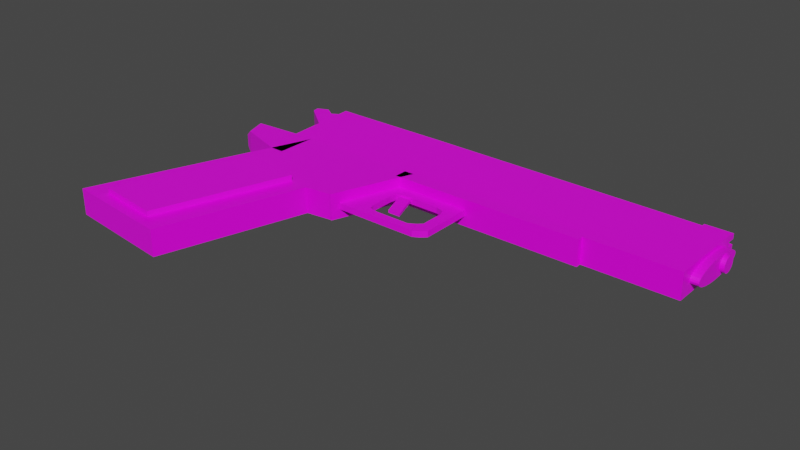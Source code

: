 # Source: 1911.blend  (saved by Blender 2.82.7; exported with 4.5.12 LTS)
import bpy
from mathutils import Matrix  # noqa: F401  (used for matrix-valued properties, if any)

bpy.ops.wm.read_factory_settings(use_empty=True)
scene = bpy.context.scene
scene.name = 'Scene'

# ---- collections
col_collection = bpy.data.collections.new('Collection'); scene.collection.children.link(col_collection)

# ---- images (referenced by path relative to the original .blend; pixels are not part of the script)
import os
ASSET_DIR = os.environ.get("B2B_ASSET_DIR", "")  # directory of the original .blend (textures are referenced by path, not embedded)
HERE = os.path.dirname(os.path.abspath(__file__))  # packed textures are extracted next to this script under _unpacked/

def load_image(name, relpath, width, height, colorspace="sRGB"):
    """Load a texture the original file referenced (path relative to the .blend, or extracted next to this script)."""
    p = next((c for c in (os.path.join(HERE, relpath), os.path.join(ASSET_DIR, relpath)) if relpath and os.path.exists(c)), "")
    if p:
        img = bpy.data.images.load(p, check_existing=True)
        img.name = name
    else:  # same state as the original file: an image datablock whose file is absent (Cycles renders it pink)
        img = bpy.data.images.new(name, width, height)
        img.source = "FILE"
        img.filepath = "//" + (relpath or name)
    img.colorspace_settings.name = colorspace
    return img
img_material_base_color = load_image('Material Base Color', '', 2048, 2048, 'sRGB')
img_material_004_base_color = load_image('Material.004 Base Color', '', 2048, 2048, 'sRGB')
img_material_005_base_color = load_image('Material.005 Base Color', '', 2048, 2048, 'sRGB')
img_material_002_base_color = load_image('Material.002 Base Color', '', 2048, 2048, 'sRGB')
img_material_003_base_color = load_image('Material.003 Base Color', '', 2048, 2048, 'sRGB')
img_material_001_base_color = load_image('Material.001 Base Color', '', 2048, 2048, 'sRGB')

# ---- materials (node trees are filled in below, after node groups)
mat_material = bpy.data.materials.new('Material')
mat_material.alpha_threshold = 0.0
mat_material.use_transparent_shadow = False
mat_material.line_color = (0.0, 0.0, 0.0, 1.0)
mat_material_004 = bpy.data.materials.new('Material.004')
mat_material_004.use_transparent_shadow = False
mat_material_005 = bpy.data.materials.new('Material.005')
mat_material_005.use_transparent_shadow = False
mat_material_002 = bpy.data.materials.new('Material.002')
mat_material_002.use_transparent_shadow = False
mat_material_003 = bpy.data.materials.new('Material.003')
mat_material_003.use_transparent_shadow = False
mat_material_001 = bpy.data.materials.new('Material.001')
mat_material_001.use_transparent_shadow = False

# ---- material node trees
mat_material.use_nodes = True; mat_material.node_tree.nodes.clear()
_N = mat_material.node_tree.nodes; _L = mat_material.node_tree.links
n0 = _N.new('ShaderNodeOutputMaterial'); n0.name = 'Material Output'; n0.location = (300, 300)
n1 = _N.new('ShaderNodeBsdfPrincipled'); n1.name = 'Principled BSDF'; n1.location = (10, 300)
n1.distribution = 'GGX'
n1.subsurface_method = 'BURLEY'
n1.inputs[2].default_value = 0.4
n1.inputs[3].default_value = 1.45
n1.inputs[27].default_value = (0.0, 0.0, 0.0, 1.0)
n1.inputs[28].default_value = 1.0
n2 = _N.new('ShaderNodeTexImage'); n2.name = 'Image Texture'; n2.location = (-280, 275)
n2.image = img_material_base_color
_L.new(n1.outputs[0], n0.inputs[0])
_L.new(n2.outputs[0], n1.inputs[0])
n0.is_active_output = True
mat_material_004.use_nodes = True; mat_material_004.node_tree.nodes.clear()
_N = mat_material_004.node_tree.nodes; _L = mat_material_004.node_tree.links
n0 = _N.new('ShaderNodeOutputMaterial'); n0.name = 'Material Output'; n0.location = (300, 300)
n1 = _N.new('ShaderNodeBsdfPrincipled'); n1.name = 'Principled BSDF'; n1.location = (10, 300)
n1.distribution = 'GGX'
n1.subsurface_method = 'BURLEY'
n1.inputs[3].default_value = 1.45
n1.inputs[27].default_value = (0.0, 0.0, 0.0, 1.0)
n1.inputs[28].default_value = 1.0
n2 = _N.new('ShaderNodeTexImage'); n2.name = 'Image Texture'; n2.location = (-280, 275)
n2.image = img_material_004_base_color
_L.new(n1.outputs[0], n0.inputs[0])
_L.new(n2.outputs[0], n1.inputs[0])
n0.is_active_output = True
mat_material_005.use_nodes = True; mat_material_005.node_tree.nodes.clear()
_N = mat_material_005.node_tree.nodes; _L = mat_material_005.node_tree.links
n0 = _N.new('ShaderNodeOutputMaterial'); n0.name = 'Material Output'; n0.location = (300, 300)
n1 = _N.new('ShaderNodeBsdfPrincipled'); n1.name = 'Principled BSDF'; n1.location = (10, 300)
n1.distribution = 'GGX'
n1.subsurface_method = 'BURLEY'
n1.inputs[3].default_value = 1.45
n1.inputs[27].default_value = (0.0, 0.0, 0.0, 1.0)
n1.inputs[28].default_value = 1.0
n2 = _N.new('ShaderNodeTexImage'); n2.name = 'Image Texture'; n2.location = (-280, 275)
n2.image = img_material_005_base_color
_L.new(n1.outputs[0], n0.inputs[0])
_L.new(n2.outputs[0], n1.inputs[0])
n0.is_active_output = True
mat_material_002.use_nodes = True; mat_material_002.node_tree.nodes.clear()
_N = mat_material_002.node_tree.nodes; _L = mat_material_002.node_tree.links
n0 = _N.new('ShaderNodeOutputMaterial'); n0.name = 'Material Output'; n0.location = (300, 300)
n1 = _N.new('ShaderNodeBsdfPrincipled'); n1.name = 'Principled BSDF'; n1.location = (10, 300)
n1.distribution = 'GGX'
n1.subsurface_method = 'BURLEY'
n1.inputs[3].default_value = 1.45
n1.inputs[27].default_value = (0.0, 0.0, 0.0, 1.0)
n1.inputs[28].default_value = 1.0
n2 = _N.new('ShaderNodeTexImage'); n2.name = 'Image Texture'; n2.location = (-280, 275)
n2.image = img_material_002_base_color
_L.new(n1.outputs[0], n0.inputs[0])
_L.new(n2.outputs[0], n1.inputs[0])
n0.is_active_output = True
mat_material_003.use_nodes = True; mat_material_003.node_tree.nodes.clear()
_N = mat_material_003.node_tree.nodes; _L = mat_material_003.node_tree.links
n0 = _N.new('ShaderNodeOutputMaterial'); n0.name = 'Material Output'; n0.location = (300, 300)
n1 = _N.new('ShaderNodeBsdfPrincipled'); n1.name = 'Principled BSDF'; n1.location = (10, 300)
n1.distribution = 'GGX'
n1.subsurface_method = 'BURLEY'
n1.inputs[3].default_value = 1.45
n1.inputs[27].default_value = (0.0, 0.0, 0.0, 1.0)
n1.inputs[28].default_value = 1.0
n2 = _N.new('ShaderNodeTexImage'); n2.name = 'Image Texture'; n2.location = (-280, 275)
n2.image = img_material_003_base_color
_L.new(n1.outputs[0], n0.inputs[0])
_L.new(n2.outputs[0], n1.inputs[0])
n0.is_active_output = True
mat_material_001.use_nodes = True; mat_material_001.node_tree.nodes.clear()
_N = mat_material_001.node_tree.nodes; _L = mat_material_001.node_tree.links
n0 = _N.new('ShaderNodeOutputMaterial'); n0.name = 'Material Output'; n0.location = (300, 300)
n1 = _N.new('ShaderNodeBsdfPrincipled'); n1.name = 'Principled BSDF'; n1.location = (10, 300)
n1.distribution = 'GGX'
n1.subsurface_method = 'BURLEY'
n1.inputs[3].default_value = 1.45
n1.inputs[27].default_value = (0.0, 0.0, 0.0, 1.0)
n1.inputs[28].default_value = 1.0
n2 = _N.new('ShaderNodeTexImage'); n2.name = 'Image Texture'; n2.location = (-280, 275)
n2.image = img_material_001_base_color
_L.new(n1.outputs[0], n0.inputs[0])
_L.new(n2.outputs[0], n1.inputs[0])
n0.is_active_output = True

# ---- world
world_world = bpy.data.worlds.new('World'); scene.world = world_world
world_world.use_nodes = True; world_world.node_tree.nodes.clear()
_N = world_world.node_tree.nodes; _L = world_world.node_tree.links
n0 = _N.new('ShaderNodeOutputWorld'); n0.name = 'World Output'; n0.location = (300, 300)
n1 = _N.new('ShaderNodeBackground'); n1.name = 'Background'; n1.location = (10, 300)
n1.inputs[0].default_value = (0.05088, 0.05088, 0.05088, 1.0)
_L.new(n1.outputs[0], n0.inputs[0])
n0.is_active_output = True
world_world.color = (0.05088, 0.05088, 0.05088)
world_world.use_sun_shadow = False
world_world.sun_shadow_jitter_overblur = 0.0

# ---- meshes
me_cube = bpy.data.meshes.new('Cube')
me_cube.from_pydata([(1.442, -0.3667, -1.0), (-0.1697, -5.528, 1.0), (-0.1697, -5.528, -1.0), (-0.9177, -0.3667, 1.0), (-0.9177, -0.3667, -1.0), (-2.684, -5.242, 1.0), (-2.684, -5.242, -1.0), (1.451, 1.308, -0.819), (-0.9091, 1.308, -0.819), (-0.9091, 1.308, 1.181), (8.359, -0.3667, -1.0), (8.359, 1.322, -1.0), (0.7823, -2.265, -1.0), (0.776, -2.283, 1.0), (2.0, -0.3667, 1.0), (2.0, -0.3667, -1.0), (1.34, -2.196, -1.0), (1.334, -2.215, 1.0), (2.0, -0.3667, 1.0), (2.0, -0.3667, -1.0), (1.34, -2.196, -1.0), (1.334, -2.215, 1.0), (-1.392, -0.3643, 1.0), (-1.392, -0.3643, -1.0), (-1.383, 1.311, 1.181), (-1.383, 1.311, -0.819), (-0.9224, -1.287, 1.0), (-0.9224, -1.287, -1.0), (-1.226, -1.285, 1.0), (-1.226, -1.285, -1.0), (-2.468, -0.4365, 1.0), (-2.468, -0.4365, -1.0), (-2.302, -0.9299, 1.0), (-2.302, -0.9299, -1.0), (-2.468, -0.4365, 1.0), (-2.468, -0.4365, -1.0), (-2.302, -0.9299, 1.0), (-2.302, -0.9299, -1.0), (-1.392, -0.3643, 1.0), (-1.392, -0.3643, -1.0), (-2.562, -0.6088, 0.4869), (-2.562, -0.6088, -0.4869), (-2.481, -0.849, 0.4869), (-2.481, -0.849, -0.4869), (-1.384, 1.073, -0.8446), (-1.388, 0.3984, -0.9176), (-1.388, 0.3915, 1.082), (-1.385, 1.064, 1.154), (-1.545, 0.9835, -0.8446), (-2.041, 0.9079, -0.9176), (-2.041, 0.9009, 1.082), (-1.545, 0.9738, 1.154), (-1.772, 1.131, -0.8367), (-2.063, 1.056, -0.9096), (-2.063, 1.049, 1.09), (-1.772, 1.122, 1.162), (2.056, -0.3667, 1.0), (2.056, -0.3667, -1.0), (1.397, -2.196, -1.0), (1.39, -2.215, 1.0), (1.451, 1.308, 1.181), (1.442, -0.3667, 1.0), (8.359, 1.322, 1.0), (8.359, -0.3667, 1.0), (1.442, -0.3667, 1.0), (1.453, -0.3562, 1.001), (1.461, 1.298, 1.18), (1.451, 1.308, 1.181), (8.348, -0.3561, 1.0), (8.359, -0.3667, 1.0), (8.359, 1.322, 1.0), (8.348, 1.312, 1.0), (7.692, 1.256, -0.5992), (7.692, 1.256, 0.5992), (7.692, 1.633, -0.5992), (7.692, 1.633, 0.5992), (8.304, 1.256, -0.5992), (8.304, 1.256, 0.5992), (8.304, 1.633, -0.5992), (8.304, 1.633, 0.5992), (7.692, 1.256, -0.1997), (7.692, 1.256, 0.1997), (7.692, 1.633, 0.1997), (7.692, 1.633, -0.1997), (8.304, 1.633, 0.1997), (8.304, 1.633, -0.1997), (8.304, 1.256, 0.1997), (8.304, 1.256, -0.1997), (7.692, 0.9542, -0.1997), (7.692, 0.9542, 0.1997), (7.692, 1.331, 0.1997), (7.692, 1.331, -0.1997), (8.304, 1.331, 0.1997), (8.304, 1.331, -0.1997), (8.304, 0.9542, 0.1997), (8.304, 0.9542, -0.1997), (-0.3497, 1.697, 0.1807), (-0.3497, 1.697, -0.1807), (-0.1604, 1.308, 0.1807), (-0.1604, 1.308, -0.1807), (-0.5643, 1.697, 0.1807), (-0.5643, 1.697, -0.1807), (-0.5643, 1.308, 0.1807), (-0.5643, 1.308, -0.1807), (6.277, 1.318, -0.9454), (6.274, -0.3667, -1.0), (6.274, -0.3667, 1.0), (6.277, 1.318, 1.055), (6.274, -0.3667, 1.0), (6.27, -0.3561, 1.0), (6.277, 1.318, 1.055), (6.273, 1.308, 1.054), (2.007, -0.3667, -1.0), (2.015, 1.309, 1.166), (2.016, -0.3562, 1.001), (2.015, 1.309, 1.166), (2.015, 1.309, -0.8338), (2.007, -0.3667, 1.0), (2.007, -0.3667, 1.0), (2.023, 1.299, 1.165), (2.007, -0.667, 1.0), (6.274, -0.667, 1.0), (6.274, -0.667, -1.0), (2.007, -0.667, -1.0), (1.824, -0.3667, -1.0), (1.824, -0.3667, 1.0), (1.824, -0.667, -1.0), (1.824, -0.667, 1.0), (8.359, -0.5425, 1.0), (8.359, -0.5425, -1.0), (6.274, -0.5425, 1.0), (6.274, -0.5425, -1.0), (6.274, -0.3667, 1.0), (8.359, -0.3667, 1.0), (6.274, -0.5425, 1.0), (8.359, -0.5425, 1.0)], [], [(61, 3, 5, 1, 13), (2, 1, 5, 6), (6, 5, 3, 4), (4, 0, 12, 2, 6), (12, 0, 15, 16), (105, 104, 11, 10), (8, 9, 60, 7), (3, 9, 24, 47, 46, 22), (0, 4, 8, 7), (3, 61, 60, 9), (63, 10, 11, 62), (118, 64, 61, 117), (105, 10, 129, 131), (104, 107, 62, 11), (14, 17, 21, 18), (12, 13, 1, 2), (61, 13, 17, 14), (13, 12, 16, 17), (0, 61, 14, 15), (18, 21, 59, 56), (15, 14, 18, 19), (17, 16, 20, 21), (16, 15, 19, 20), (23, 22, 46, 45), (23, 4, 27, 29), (9, 8, 25, 24), (8, 4, 23, 45, 44, 25), (27, 26, 28, 29), (4, 3, 26, 27), (28, 22, 30, 32), (3, 22, 28, 26), (32, 30, 34, 36), (23, 29, 33, 31), (22, 23, 31, 30), (29, 28, 32, 33), (36, 34, 40, 42), (33, 32, 36, 37), (31, 33, 37, 35), (30, 31, 35, 34), (23, 22, 38, 39), (40, 41, 43, 42), (37, 36, 42, 43), (35, 37, 43, 41), (34, 35, 41, 40), (51, 48, 52, 55), (47, 44, 48, 51), (44, 47, 24, 25), (45, 46, 50, 49), (46, 47, 51, 50), (44, 45, 49, 48), (53, 54, 55, 52), (48, 49, 53, 52), (49, 50, 54, 53), (50, 51, 55, 54), (57, 56, 59, 58), (19, 18, 56, 57), (21, 20, 58, 59), (20, 19, 57, 58), (111, 109, 68, 71), (110, 70, 62, 107), (70, 69, 63, 62), (67, 64, 65, 66), (71, 68, 69, 70), (108, 69, 68, 109), (115, 67, 66, 119), (64, 67, 60, 61), (81, 73, 75, 82), (82, 75, 79, 84), (84, 79, 77, 86), (86, 77, 73, 81), (74, 78, 76, 72), (79, 75, 73, 77), (76, 87, 80, 72), (87, 86, 81, 80), (78, 85, 87, 76), (84, 86, 94, 92), (74, 83, 85, 78), (82, 84, 92, 90), (72, 80, 83, 74), (81, 82, 90, 89), (93, 92, 94, 95), (91, 90, 92, 93), (88, 89, 90, 91), (86, 87, 95, 94), (83, 80, 88, 91), (85, 83, 91, 93), (80, 81, 89, 88), (87, 85, 93, 95), (96, 97, 99, 98), (98, 99, 103, 102), (102, 103, 101, 100), (100, 101, 97, 96), (98, 102, 100, 96), (103, 99, 97, 101), (70, 110, 111, 71), (118, 108, 109, 114), (115, 110, 107, 113), (119, 114, 109, 111), (116, 113, 107, 104), (112, 105, 122, 123), (69, 108, 106, 63), (112, 116, 104, 105), (0, 7, 116, 112), (61, 0, 112, 117), (7, 60, 113, 116), (66, 65, 114, 119), (67, 115, 113, 60), (64, 118, 114, 65), (110, 115, 119, 111), (108, 118, 117, 106), (120, 123, 122, 121), (120, 117, 125, 127), (106, 117, 120, 121), (105, 106, 121, 122), (125, 124, 126, 127), (117, 112, 124, 125), (112, 123, 126, 124), (123, 120, 127, 126), (130, 131, 129, 128), (130, 128, 135, 134), (10, 63, 128, 129), (106, 105, 131, 130), (133, 132, 134, 135), (63, 106, 132, 133), (106, 130, 134, 132), (128, 63, 133, 135)])
_uv = me_cube.uv_layers.new(name='UVMap')
_uv.uv.foreach_set('vector', [0.5033, 0.1111, 0.6637, 0.1181, 0.7689, 0.445, 0.5971, 0.4564, 0.5428, 0.2395, 0.2721, 0.8971, 0.1361, 0.8971, 0.1361, 0.7301, 0.2721, 0.7301, 0.7163, 0.7733, 0.5802, 0.7733, 0.5802, 0.4564, 0.7163, 0.4564, 0.3509, 0.1168, 0.3508, 0.2728, 0.2218, 0.2292, 0.0, 0.1662, 0.01952, 0.0, 0.2218, 0.2292, 0.3508, 0.2728, 0.3508, 0.3097, 0.2264, 0.2661, 0.3507, 0.5923, 0.4654, 0.5925, 0.4654, 0.7301, 0.3506, 0.7301, 0.9079, 0.612, 0.7719, 0.6145, 0.7689, 0.4587, 0.905, 0.4563, 0.6637, 0.1181, 0.6683, 0.006989, 0.7005, 0.008233, 0.6998, 0.02461, 0.698, 0.0692, 0.696, 0.1193, 0.3508, 0.2728, 0.3509, 0.1168, 0.4653, 0.1175, 0.4652, 0.2735, 0.6637, 0.1181, 0.5033, 0.1111, 0.5079, 0.0, 0.6683, 0.006989, 0.3869, 0.8678, 0.3869, 1.0, 0.2721, 1.0, 0.2721, 0.8678, 0.0, 0.0, 0.0, 0.0, 0.0, 0.0, 0.0, 0.0, 0.3507, 0.5923, 0.3506, 0.7301, 0.3387, 0.7301, 0.3387, 0.5923, 0.9075, 0.1375, 0.7714, 0.14, 0.7725, 0.002456, 0.9085, 0.0, 0.0, 0.0, 0.0, 0.0, 0.0, 0.0, 0.0, 0.0, 0.0, 0.7301, 0.1361, 0.7313, 0.1361, 0.9489, 8.11e-09, 0.9489, 0.5033, 0.1111, 0.5428, 0.2395, 0.5051, 0.2333, 0.4654, 0.1094, 0.9666, 0.1322, 0.9666, 0.2645, 0.9289, 0.2646, 0.9289, 0.1323, 0.9464, 0.4265, 0.9464, 0.5587, 0.9085, 0.5587, 0.9085, 0.4265, 0.7156, 0.7745, 0.7156, 0.9043, 0.712, 0.903, 0.712, 0.7733, 0.0, 0.0, 0.0, 0.0, 0.0, 0.0, 0.0, 0.0, 0.0, 0.0, 0.0, 0.0, 0.0, 0.0, 0.0, 0.0, 0.0, 0.0, 0.0, 0.0, 0.0, 0.0, 0.0, 0.0, 0.7163, 0.5939, 0.7168, 0.4617, 0.7682, 0.4564, 0.7682, 0.5886, 0.3511, 0.08545, 0.3509, 0.1168, 0.2883, 0.1165, 0.2885, 0.09642, 0.7719, 0.6145, 0.9079, 0.612, 0.9085, 0.6433, 0.7725, 0.6458, 0.4653, 0.1175, 0.3509, 0.1168, 0.3511, 0.08545, 0.4032, 0.08577, 0.4492, 0.08605, 0.4654, 0.08615, 0.905, 0.778, 0.905, 0.6458, 0.9256, 0.6458, 0.9256, 0.778, 0.9711, 5.123e-08, 0.9711, 0.1322, 0.9085, 0.1322, 0.9085, 0.0, 0.6819, 0.1796, 0.696, 0.1193, 0.7689, 0.1273, 0.7561, 0.1593, 0.6637, 0.1181, 0.696, 0.1193, 0.6819, 0.1796, 0.6612, 0.1788, 0.0, 0.0, 0.0, 0.0, 0.0, 0.0, 0.0, 0.0, 0.3511, 0.08545, 0.2885, 0.09642, 0.3127, 0.02526, 0.3462, 0.01429, 0.905, 0.9103, 0.905, 0.778, 0.9784, 0.778, 0.9784, 0.9103, 0.9256, 0.778, 0.9256, 0.6458, 1.0, 0.6458, 1.0, 0.778, 0.963, 0.3968, 0.9289, 0.3968, 0.9404, 0.3629, 0.9569, 0.3629, 0.0, 0.0, 0.0, 0.0, 0.0, 0.0, 0.0, 0.0, 0.0, 0.0, 0.0, 0.0, 0.0, 0.0, 0.0, 0.0, 0.0, 0.0, 0.0, 0.0, 0.0, 0.0, 0.0, 0.0, 0.0, 0.0, 0.0, 0.0, 0.0, 0.0, 0.0, 0.0, 0.9404, 0.3629, 0.9404, 0.2985, 0.9569, 0.2985, 0.9569, 0.3629, 0.9835, 0.0, 0.9835, 0.1322, 0.9711, 0.09831, 0.9711, 0.03392, 0.9289, 0.2646, 0.963, 0.2646, 0.9569, 0.2985, 0.9404, 0.2985, 0.9289, 0.3968, 0.9289, 0.2646, 0.9404, 0.2985, 0.9404, 0.3629, 0.7512, 0.5944, 0.7512, 0.7266, 0.7364, 0.7261, 0.7364, 0.5939, 0.7625, 0.5944, 0.7625, 0.7266, 0.7512, 0.7266, 0.7512, 0.5944, 0.9836, 0.4265, 0.9836, 0.5586, 0.9668, 0.5603, 0.9675, 0.4281, 0.4082, 0.8623, 0.4082, 0.7301, 0.4544, 0.7302, 0.4544, 0.8623, 0.698, 0.0692, 0.6998, 0.02461, 0.7105, 0.03103, 0.7439, 0.03752, 0.4492, 0.08605, 0.4032, 0.08577, 0.4378, 0.04263, 0.4431, 0.07544, 0.7163, 0.7309, 0.7163, 0.5987, 0.7364, 0.5939, 0.7364, 0.7261, 0.4431, 0.07544, 0.4378, 0.04263, 0.4479, 0.04116, 0.4532, 0.06046, 0.4645, 0.7301, 0.4645, 0.8623, 0.4544, 0.8628, 0.4544, 0.7306, 0.7439, 0.03752, 0.7105, 0.03103, 0.7263, 0.02191, 0.7459, 0.0278, 0.7082, 0.7733, 0.7082, 0.9055, 0.5802, 0.9055, 0.5815, 0.7733, 0.712, 0.7733, 0.712, 0.9055, 0.7082, 0.9055, 0.7082, 0.7733, 0.7625, 0.7261, 0.7625, 0.5939, 0.7663, 0.5939, 0.7663, 0.7261, 0.9826, 0.1322, 0.9826, 0.2607, 0.979, 0.262, 0.979, 0.1335, 0.4663, 0.7758, 0.5795, 0.7756, 0.5795, 0.913, 0.4662, 0.913, 0.0, 0.0, 0.0, 0.0, 0.0, 0.0, 0.0, 0.0, 0.0, 0.0, 0.0, 0.0, 0.0, 0.0, 0.0, 0.0, 0.4658, 0.457, 0.5802, 0.4564, 0.5795, 0.4571, 0.4665, 0.4577, 0.4662, 0.913, 0.5795, 0.913, 0.5802, 0.9137, 0.4654, 0.9137, 0.5802, 0.7759, 0.5802, 0.9137, 0.5795, 0.913, 0.5795, 0.7756, 0.4657, 0.4943, 0.4658, 0.457, 0.4665, 0.4577, 0.4665, 0.4949, 0.0, 0.0, 0.0, 0.0, 0.0, 0.0, 0.0, 0.0, 0.4287, 0.8888, 0.4287, 0.8623, 0.4543, 0.8623, 0.4543, 0.8888, 0.1633, 0.8971, 0.1904, 0.8971, 0.1904, 0.9375, 0.1633, 0.9375, 0.658, 0.9319, 0.658, 0.9055, 0.6836, 0.9055, 0.6836, 0.9319, 0.9501, 0.6115, 0.9501, 0.638, 0.9085, 0.638, 0.9085, 0.6115, 0.2176, 0.9376, 0.2176, 0.8971, 0.2432, 0.8971, 0.2432, 0.9376, 0.2689, 0.8971, 0.2689, 0.9376, 0.2432, 0.9376, 0.2432, 0.8971, 0.9501, 0.5587, 0.9501, 0.5851, 0.9085, 0.5851, 0.9085, 0.5587, 0.9501, 0.5851, 0.9501, 0.6115, 0.9085, 0.6115, 0.9085, 0.5851, 0.658, 0.9055, 0.658, 0.9319, 0.6323, 0.9319, 0.6323, 0.9055, 0.0, 0.0, 0.0, 0.0, 0.0, 0.0, 0.0, 0.0, 0.1361, 0.8971, 0.1633, 0.8971, 0.1633, 0.9375, 0.1361, 0.9375, 0.7666, 0.8687, 0.7666, 0.9092, 0.7461, 0.9092, 0.7461, 0.8687, 0.6067, 0.9319, 0.6067, 0.9055, 0.6323, 0.9055, 0.6323, 0.9319, 0.4287, 0.8888, 0.4543, 0.8888, 0.4338, 0.8888, 0.4082, 0.8888, 0.6836, 0.9319, 0.6836, 0.9055, 0.7092, 0.9055, 0.7092, 0.9319, 0.2176, 0.9375, 0.1904, 0.9375, 0.1904, 0.8971, 0.2176, 0.8971, 0.4082, 0.9152, 0.4082, 0.8888, 0.4338, 0.8888, 0.4338, 0.9152, 0.9296, 0.9367, 0.9296, 0.9103, 0.9501, 0.9103, 0.9501, 0.9367, 0.7163, 0.8631, 0.7163, 0.888, 0.7163, 0.9079, 0.7163, 0.883, 0.9501, 0.638, 0.9501, 0.5975, 0.9706, 0.5975, 0.9706, 0.638, 0.7163, 0.888, 0.7435, 0.888, 0.7435, 0.9079, 0.7163, 0.9079, 0.7663, 0.6138, 0.7663, 0.6387, 0.7663, 0.6188, 0.7663, 0.5939, 0.7666, 0.9354, 0.742, 0.9354, 0.742, 0.9092, 0.7666, 0.9092, 0.7409, 0.9346, 0.7163, 0.9346, 0.7163, 0.9079, 0.7409, 0.9079, 0.9296, 0.936, 0.905, 0.936, 0.905, 0.9103, 0.9296, 0.9103, 0.9501, 0.9342, 0.9501, 0.9103, 0.9646, 0.9103, 0.9646, 0.9342, 0.9554, 0.3968, 0.9554, 0.4235, 0.9289, 0.4235, 0.9289, 0.4093, 0.6067, 0.9055, 0.6067, 0.9322, 0.5802, 0.9197, 0.5802, 0.9055, 0.4654, 0.9137, 0.4655, 0.7761, 0.4663, 0.7758, 0.4662, 0.913, 0.5802, 0.4938, 0.5802, 0.7759, 0.5795, 0.7756, 0.5795, 0.4944, 0.0, 0.0, 0.0, 0.0, 0.0, 0.0, 0.0, 0.0, 0.4665, 0.4949, 0.5795, 0.4944, 0.5795, 0.7756, 0.4663, 0.7758, 0.9052, 0.419, 0.7692, 0.4215, 0.7714, 0.14, 0.9075, 0.1375, 0.3508, 0.3102, 0.3507, 0.5923, 0.3303, 0.5923, 0.3304, 0.3102, 0.0, 0.0, 0.0, 0.0, 0.0, 0.0, 0.0, 0.0, 0.3508, 0.3102, 0.4652, 0.3108, 0.4654, 0.5925, 0.3507, 0.5923, 0.3508, 0.2728, 0.4652, 0.2735, 0.4652, 0.3108, 0.3508, 0.3102, 0.7163, 0.8631, 0.7163, 0.7309, 0.7547, 0.7309, 0.7547, 0.8631, 0.905, 0.4563, 0.7689, 0.4587, 0.7692, 0.4215, 0.9052, 0.419, 0.4665, 0.4577, 0.5795, 0.4571, 0.5795, 0.4944, 0.4665, 0.4949, 0.0, 0.0, 0.0, 0.0, 0.0, 0.0, 0.0, 0.0, 0.5802, 0.4564, 0.5802, 0.4938, 0.5795, 0.4944, 0.5795, 0.4571, 0.4655, 0.7761, 0.4657, 0.4943, 0.4665, 0.4949, 0.4663, 0.7758, 0.0, 0.0, 0.0, 0.0, 0.0, 0.0, 0.0, 0.0, 0.7689, 0.6579, 0.905, 0.6579, 0.905, 0.9396, 0.7689, 0.9396, 0.9085, 0.4144, 0.9289, 0.4144, 0.9289, 0.4265, 0.9085, 0.4265, 0.9289, 0.1322, 0.9289, 0.4144, 0.9085, 0.4144, 0.9085, 0.1322, 0.9834, 0.2646, 0.9834, 0.3968, 0.963, 0.3968, 0.963, 0.2646, 0.9668, 0.4265, 0.9668, 0.5587, 0.9464, 0.5587, 0.9464, 0.4265, 0.9666, 0.2645, 0.9666, 0.1322, 0.979, 0.1322, 0.979, 0.2645, 0.3508, 0.3102, 0.3304, 0.3102, 0.3304, 0.2981, 0.3508, 0.2981, 0.905, 0.6579, 0.7689, 0.6579, 0.7689, 0.6458, 0.905, 0.6458, 0.2721, 0.7301, 0.4082, 0.7301, 0.4082, 0.8678, 0.2721, 0.8678, 0.0, 0.0, 0.0, 0.0, 0.0, 0.0, 0.0, 0.0, 0.3869, 1.0, 0.3869, 0.8678, 0.3988, 0.8678, 0.3988, 1.0, 0.9784, 0.9103, 0.9784, 0.778, 0.9903, 0.778, 0.9903, 0.9103, 0.7547, 0.8687, 0.7547, 0.7309, 0.7666, 0.7309, 0.7666, 0.8687, 0.0, 0.0, 0.0, 0.0, 0.0, 0.0, 0.0, 0.0, 0.0, 0.0, 0.0, 0.0, 0.0, 0.0, 0.0, 0.0, 0.0, 0.0, 0.0, 0.0, 0.0, 0.0, 0.0, 0.0])
me_cube.materials.append(mat_material)
me_cube.use_remesh_preserve_volume = False
me_cube.use_remesh_preserve_attributes = False
me_cube.use_mirror_vertex_groups = False
me_cube.update()
me_cylinder = bpy.data.meshes.new('Cylinder')
me_cylinder.from_pydata([(0.0, 1.0, -1.0), (0.0, 1.0, 1.0), (0.1951, 0.9808, -1.0), (0.1951, 0.9808, 1.0), (0.3827, 0.9239, -1.0), (0.3827, 0.9239, 1.0), (0.5556, 0.8315, -1.0), (0.5556, 0.8315, 1.0), (0.7071, 0.7071, -1.0), (0.7071, 0.7071, 1.0), (0.8315, 0.5556, -1.0), (0.8315, 0.5556, 1.0), (0.9239, 0.3827, -1.0), (0.9239, 0.3827, 1.0), (0.9808, 0.1951, -1.0), (0.9808, 0.1951, 1.0), (1.0, 7.55e-08, -1.0), (1.0, 7.55e-08, 1.0), (0.9808, -0.1951, -1.0), (0.9808, -0.1951, 1.0), (0.9239, -0.3827, -1.0), (0.9239, -0.3827, 1.0), (0.8315, -0.5556, -1.0), (0.8315, -0.5556, 1.0), (0.7071, -0.7071, -1.0), (0.7071, -0.7071, 1.0), (0.5556, -0.8315, -1.0), (0.5556, -0.8315, 1.0), (0.3827, -0.9239, -1.0), (0.3827, -0.9239, 1.0), (0.1951, -0.9808, -1.0), (0.1951, -0.9808, 1.0), (-3.258e-07, -1.0, -1.0), (-3.258e-07, -1.0, 1.0), (-0.1951, -0.9808, -1.0), (-0.1951, -0.9808, 1.0), (-0.3827, -0.9239, -1.0), (-0.3827, -0.9239, 1.0), (-0.5556, -0.8315, -1.0), (-0.5556, -0.8315, 1.0), (-0.7071, -0.7071, -1.0), (-0.7071, -0.7071, 1.0), (-0.8315, -0.5556, -1.0), (-0.8315, -0.5556, 1.0), (-0.9239, -0.3827, -1.0), (-0.9239, -0.3827, 1.0), (-0.9808, -0.1951, -1.0), (-0.9808, -0.1951, 1.0), (-1.0, 9.656e-07, -1.0), (-1.0, 9.656e-07, 1.0), (-0.9808, 0.1951, -1.0), (-0.9808, 0.1951, 1.0), (-0.9239, 0.3827, -1.0), (-0.9239, 0.3827, 1.0), (-0.8315, 0.5556, -1.0), (-0.8315, 0.5556, 1.0), (-0.7071, 0.7071, -1.0), (-0.7071, 0.7071, 1.0), (-0.5556, 0.8315, -1.0), (-0.5556, 0.8315, 1.0), (-0.3827, 0.9239, -1.0), (-0.3827, 0.9239, 1.0), (-0.1951, 0.9808, -1.0), (-0.1951, 0.9808, 1.0)], [], [(0, 1, 3, 2), (2, 3, 5, 4), (4, 5, 7, 6), (6, 7, 9, 8), (8, 9, 11, 10), (10, 11, 13, 12), (12, 13, 15, 14), (14, 15, 17, 16), (16, 17, 19, 18), (18, 19, 21, 20), (20, 21, 23, 22), (22, 23, 25, 24), (24, 25, 27, 26), (26, 27, 29, 28), (28, 29, 31, 30), (30, 31, 33, 32), (32, 33, 35, 34), (34, 35, 37, 36), (36, 37, 39, 38), (38, 39, 41, 40), (40, 41, 43, 42), (42, 43, 45, 44), (44, 45, 47, 46), (46, 47, 49, 48), (48, 49, 51, 50), (50, 51, 53, 52), (52, 53, 55, 54), (54, 55, 57, 56), (56, 57, 59, 58), (58, 59, 61, 60), (3, 1, 63, 61, 59, 57, 55, 53, 51, 49, 47, 45, 43, 41, 39, 37, 35, 33, 31, 29, 27, 25, 23, 21, 19, 17, 15, 13, 11, 9, 7, 5), (60, 61, 63, 62), (62, 63, 1, 0), (0, 2, 4, 6, 8, 10, 12, 14, 16, 18, 20, 22, 24, 26, 28, 30, 32, 34, 36, 38, 40, 42, 44, 46, 48, 50, 52, 54, 56, 58, 60, 62)])
_uv = me_cylinder.uv_layers.new(name='UVMap')
_uv.uv.foreach_set('vector', [1.0, 0.5, 1.0, 1.0, 0.9688, 1.0, 0.9688, 0.5, 0.9688, 0.5, 0.9688, 1.0, 0.9375, 1.0, 0.9375, 0.5, 0.9375, 0.5, 0.9375, 1.0, 0.9062, 1.0, 0.9062, 0.5, 0.9062, 0.5, 0.9062, 1.0, 0.875, 1.0, 0.875, 0.5, 0.875, 0.5, 0.875, 1.0, 0.8438, 1.0, 0.8438, 0.5, 0.8438, 0.5, 0.8438, 1.0, 0.8125, 1.0, 0.8125, 0.5, 0.8125, 0.5, 0.8125, 1.0, 0.7812, 1.0, 0.7812, 0.5, 0.7812, 0.5, 0.7812, 1.0, 0.75, 1.0, 0.75, 0.5, 0.75, 0.5, 0.75, 1.0, 0.7188, 1.0, 0.7188, 0.5, 0.7188, 0.5, 0.7188, 1.0, 0.6875, 1.0, 0.6875, 0.5, 0.6875, 0.5, 0.6875, 1.0, 0.6562, 1.0, 0.6562, 0.5, 0.6562, 0.5, 0.6562, 1.0, 0.625, 1.0, 0.625, 0.5, 0.625, 0.5, 0.625, 1.0, 0.5938, 1.0, 0.5938, 0.5, 0.5938, 0.5, 0.5938, 1.0, 0.5625, 1.0, 0.5625, 0.5, 0.5625, 0.5, 0.5625, 1.0, 0.5312, 1.0, 0.5312, 0.5, 0.5312, 0.5, 0.5312, 1.0, 0.5, 1.0, 0.5, 0.5, 0.5, 0.5, 0.5, 1.0, 0.4688, 1.0, 0.4688, 0.5, 0.4688, 0.5, 0.4688, 1.0, 0.4375, 1.0, 0.4375, 0.5, 0.4375, 0.5, 0.4375, 1.0, 0.4062, 1.0, 0.4062, 0.5, 0.4062, 0.5, 0.4062, 1.0, 0.375, 1.0, 0.375, 0.5, 0.375, 0.5, 0.375, 1.0, 0.3438, 1.0, 0.3438, 0.5, 0.3438, 0.5, 0.3438, 1.0, 0.3125, 1.0, 0.3125, 0.5, 0.3125, 0.5, 0.3125, 1.0, 0.2812, 1.0, 0.2812, 0.5, 0.2812, 0.5, 0.2812, 1.0, 0.25, 1.0, 0.25, 0.5, 0.25, 0.5, 0.25, 1.0, 0.2188, 1.0, 0.2188, 0.5, 0.2188, 0.5, 0.2188, 1.0, 0.1875, 1.0, 0.1875, 0.5, 0.1875, 0.5, 0.1875, 1.0, 0.1562, 1.0, 0.1562, 0.5, 0.1562, 0.5, 0.1562, 1.0, 0.125, 1.0, 0.125, 0.5, 0.125, 0.5, 0.125, 1.0, 0.09375, 1.0, 0.09375, 0.5, 0.09375, 0.5, 0.09375, 1.0, 0.0625, 1.0, 0.0625, 0.5, 0.2968, 0.4854, 0.25, 0.49, 0.2032, 0.4854, 0.1582, 0.4717, 0.1167, 0.4496, 0.08029, 0.4197, 0.05045, 0.3833, 0.02827, 0.3418, 0.01461, 0.2968, 0.01, 0.25, 0.01461, 0.2032, 0.02827, 0.1582, 0.05045, 0.1167, 0.08029, 0.08029, 0.1167, 0.05045, 0.1582, 0.02827, 0.2032, 0.01461, 0.25, 0.01, 0.2968, 0.01461, 0.3418, 0.02827, 0.3833, 0.05045, 0.4197, 0.08029, 0.4496, 0.1167, 0.4717, 0.1582, 0.4854, 0.2032, 0.49, 0.25, 0.4854, 0.2968, 0.4717, 0.3418, 0.4496, 0.3833, 0.4197, 0.4197, 0.3833, 0.4496, 0.3418, 0.4717, 0.0625, 0.5, 0.0625, 1.0, 0.03125, 1.0, 0.03125, 0.5, 0.03125, 0.5, 0.03125, 1.0, 0.0, 1.0, 0.0, 0.5, 0.75, 0.49, 0.7968, 0.4854, 0.8418, 0.4717, 0.8833, 0.4496, 0.9197, 0.4197, 0.9496, 0.3833, 0.9717, 0.3418, 0.9854, 0.2968, 0.99, 0.25, 0.9854, 0.2032, 0.9717, 0.1582, 0.9496, 0.1167, 0.9197, 0.08029, 0.8833, 0.05045, 0.8418, 0.02827, 0.7968, 0.01461, 0.75, 0.01, 0.7032, 0.01461, 0.6582, 0.02827, 0.6167, 0.05045, 0.5803, 0.08029, 0.5504, 0.1167, 0.5283, 0.1582, 0.5146, 0.2032, 0.51, 0.25, 0.5146, 0.2968, 0.5283, 0.3418, 0.5504, 0.3833, 0.5803, 0.4197, 0.6167, 0.4496, 0.6582, 0.4717, 0.7032, 0.4854])
me_cylinder.materials.append(mat_material_004)
me_cylinder.use_remesh_fix_poles = True
me_cylinder.use_remesh_preserve_attributes = False
me_cylinder.use_mirror_vertex_groups = False
me_cylinder.update()
me_cylinder_001 = bpy.data.meshes.new('Cylinder.001')
me_cylinder_001.from_pydata([(0.0, 1.0, -1.0), (0.0, 1.0, 1.0), (0.1951, 0.9808, -1.0), (0.1951, 0.9808, 1.0), (0.3827, 0.9239, -1.0), (0.3827, 0.9239, 1.0), (0.5556, 0.8315, -1.0), (0.5556, 0.8315, 1.0), (0.7071, 0.7071, -1.0), (0.7071, 0.7071, 1.0), (0.8315, 0.5556, -1.0), (0.8315, 0.5556, 1.0), (0.9239, 0.3827, -1.0), (0.9239, 0.3827, 1.0), (0.9808, 0.1951, -1.0), (0.9808, 0.1951, 1.0), (1.0, 7.55e-08, -1.0), (1.0, 7.55e-08, 1.0), (0.9808, -0.1951, -1.0), (0.9808, -0.1951, 1.0), (0.9239, -0.3827, -1.0), (0.9239, -0.3827, 1.0), (0.8315, -0.5556, -1.0), (0.8315, -0.5556, 1.0), (0.7071, -0.7071, -1.0), (0.7071, -0.7071, 1.0), (0.5556, -0.8315, -1.0), (0.5556, -0.8315, 1.0), (0.3827, -0.9239, -1.0), (0.3827, -0.9239, 1.0), (0.1951, -0.9808, -1.0), (0.1951, -0.9808, 1.0), (-3.258e-07, -1.0, -1.0), (-3.258e-07, -1.0, 1.0), (-0.1951, -0.9808, -1.0), (-0.1951, -0.9808, 1.0), (-0.3827, -0.9239, -1.0), (-0.3827, -0.9239, 1.0), (-0.5556, -0.8315, -1.0), (-0.5556, -0.8315, 1.0), (-0.7071, -0.7071, -1.0), (-0.7071, -0.7071, 1.0), (-0.8315, -0.5556, -1.0), (-0.8315, -0.5556, 1.0), (-0.9239, -0.3827, -1.0), (-0.9239, -0.3827, 1.0), (-0.9808, -0.1951, -1.0), (-0.9808, -0.1951, 1.0), (-1.0, 9.656e-07, -1.0), (-1.0, 9.656e-07, 1.0), (-0.9808, 0.1951, -1.0), (-0.9808, 0.1951, 1.0), (-0.9239, 0.3827, -1.0), (-0.9239, 0.3827, 1.0), (-0.8315, 0.5556, -1.0), (-0.8315, 0.5556, 1.0), (-0.7071, 0.7071, -1.0), (-0.7071, 0.7071, 1.0), (-0.5556, 0.8315, -1.0), (-0.5556, 0.8315, 1.0), (-0.3827, 0.9239, -1.0), (-0.3827, 0.9239, 1.0), (-0.1951, 0.9808, -1.0), (-0.1951, 0.9808, 1.0)], [], [(0, 1, 3, 2), (2, 3, 5, 4), (4, 5, 7, 6), (6, 7, 9, 8), (8, 9, 11, 10), (10, 11, 13, 12), (12, 13, 15, 14), (14, 15, 17, 16), (16, 17, 19, 18), (18, 19, 21, 20), (20, 21, 23, 22), (22, 23, 25, 24), (24, 25, 27, 26), (26, 27, 29, 28), (28, 29, 31, 30), (30, 31, 33, 32), (32, 33, 35, 34), (34, 35, 37, 36), (36, 37, 39, 38), (38, 39, 41, 40), (40, 41, 43, 42), (42, 43, 45, 44), (44, 45, 47, 46), (46, 47, 49, 48), (48, 49, 51, 50), (50, 51, 53, 52), (52, 53, 55, 54), (54, 55, 57, 56), (56, 57, 59, 58), (58, 59, 61, 60), (3, 1, 63, 61, 59, 57, 55, 53, 51, 49, 47, 45, 43, 41, 39, 37, 35, 33, 31, 29, 27, 25, 23, 21, 19, 17, 15, 13, 11, 9, 7, 5), (60, 61, 63, 62), (62, 63, 1, 0), (0, 2, 4, 6, 8, 10, 12, 14, 16, 18, 20, 22, 24, 26, 28, 30, 32, 34, 36, 38, 40, 42, 44, 46, 48, 50, 52, 54, 56, 58, 60, 62)])
_uv = me_cylinder_001.uv_layers.new(name='UVMap')
_uv.uv.foreach_set('vector', [1.0, 0.5, 1.0, 1.0, 0.9688, 1.0, 0.9688, 0.5, 0.9688, 0.5, 0.9688, 1.0, 0.9375, 1.0, 0.9375, 0.5, 0.9375, 0.5, 0.9375, 1.0, 0.9062, 1.0, 0.9062, 0.5, 0.9062, 0.5, 0.9062, 1.0, 0.875, 1.0, 0.875, 0.5, 0.875, 0.5, 0.875, 1.0, 0.8438, 1.0, 0.8438, 0.5, 0.8438, 0.5, 0.8438, 1.0, 0.8125, 1.0, 0.8125, 0.5, 0.8125, 0.5, 0.8125, 1.0, 0.7812, 1.0, 0.7812, 0.5, 0.7812, 0.5, 0.7812, 1.0, 0.75, 1.0, 0.75, 0.5, 0.75, 0.5, 0.75, 1.0, 0.7188, 1.0, 0.7188, 0.5, 0.7188, 0.5, 0.7188, 1.0, 0.6875, 1.0, 0.6875, 0.5, 0.6875, 0.5, 0.6875, 1.0, 0.6562, 1.0, 0.6562, 0.5, 0.6562, 0.5, 0.6562, 1.0, 0.625, 1.0, 0.625, 0.5, 0.625, 0.5, 0.625, 1.0, 0.5938, 1.0, 0.5938, 0.5, 0.5938, 0.5, 0.5938, 1.0, 0.5625, 1.0, 0.5625, 0.5, 0.5625, 0.5, 0.5625, 1.0, 0.5312, 1.0, 0.5312, 0.5, 0.5312, 0.5, 0.5312, 1.0, 0.5, 1.0, 0.5, 0.5, 0.5, 0.5, 0.5, 1.0, 0.4688, 1.0, 0.4688, 0.5, 0.4688, 0.5, 0.4688, 1.0, 0.4375, 1.0, 0.4375, 0.5, 0.4375, 0.5, 0.4375, 1.0, 0.4062, 1.0, 0.4062, 0.5, 0.4062, 0.5, 0.4062, 1.0, 0.375, 1.0, 0.375, 0.5, 0.375, 0.5, 0.375, 1.0, 0.3438, 1.0, 0.3438, 0.5, 0.3438, 0.5, 0.3438, 1.0, 0.3125, 1.0, 0.3125, 0.5, 0.3125, 0.5, 0.3125, 1.0, 0.2812, 1.0, 0.2812, 0.5, 0.2812, 0.5, 0.2812, 1.0, 0.25, 1.0, 0.25, 0.5, 0.25, 0.5, 0.25, 1.0, 0.2188, 1.0, 0.2188, 0.5, 0.2188, 0.5, 0.2188, 1.0, 0.1875, 1.0, 0.1875, 0.5, 0.1875, 0.5, 0.1875, 1.0, 0.1562, 1.0, 0.1562, 0.5, 0.1562, 0.5, 0.1562, 1.0, 0.125, 1.0, 0.125, 0.5, 0.125, 0.5, 0.125, 1.0, 0.09375, 1.0, 0.09375, 0.5, 0.09375, 0.5, 0.09375, 1.0, 0.0625, 1.0, 0.0625, 0.5, 0.2968, 0.4854, 0.25, 0.49, 0.2032, 0.4854, 0.1582, 0.4717, 0.1167, 0.4496, 0.08029, 0.4197, 0.05045, 0.3833, 0.02827, 0.3418, 0.01461, 0.2968, 0.01, 0.25, 0.01461, 0.2032, 0.02827, 0.1582, 0.05045, 0.1167, 0.08029, 0.08029, 0.1167, 0.05045, 0.1582, 0.02827, 0.2032, 0.01461, 0.25, 0.01, 0.2968, 0.01461, 0.3418, 0.02827, 0.3833, 0.05045, 0.4197, 0.08029, 0.4496, 0.1167, 0.4717, 0.1582, 0.4854, 0.2032, 0.49, 0.25, 0.4854, 0.2968, 0.4717, 0.3418, 0.4496, 0.3833, 0.4197, 0.4197, 0.3833, 0.4496, 0.3418, 0.4717, 0.0625, 0.5, 0.0625, 1.0, 0.03125, 1.0, 0.03125, 0.5, 0.03125, 0.5, 0.03125, 1.0, 0.0, 1.0, 0.0, 0.5, 0.75, 0.49, 0.7968, 0.4854, 0.8418, 0.4717, 0.8833, 0.4496, 0.9197, 0.4197, 0.9496, 0.3833, 0.9717, 0.3418, 0.9854, 0.2968, 0.99, 0.25, 0.9854, 0.2032, 0.9717, 0.1582, 0.9496, 0.1167, 0.9197, 0.08029, 0.8833, 0.05045, 0.8418, 0.02827, 0.7968, 0.01461, 0.75, 0.01, 0.7032, 0.01461, 0.6582, 0.02827, 0.6167, 0.05045, 0.5803, 0.08029, 0.5504, 0.1167, 0.5283, 0.1582, 0.5146, 0.2032, 0.51, 0.25, 0.5146, 0.2968, 0.5283, 0.3418, 0.5504, 0.3833, 0.5803, 0.4197, 0.6167, 0.4496, 0.6582, 0.4717, 0.7032, 0.4854])
me_cylinder_001.materials.append(mat_material_005)
me_cylinder_001.use_remesh_fix_poles = True
me_cylinder_001.use_remesh_preserve_attributes = False
me_cylinder_001.use_mirror_vertex_groups = False
me_cylinder_001.update()
me_plane = bpy.data.meshes.new('Plane')
me_plane.from_pydata([(0.6641, -0.6973, -1.426e-09), (-1.0, 1.0, 0.0), (0.7769, 1.0, 0.0), (-1.0, 0.7778, 0.0), (-1.0, 0.5556, 0.0), (-1.0, 0.3333, 0.0), (-1.0, 0.1111, 0.0), (-1.0, -0.1111, 0.0), (-1.0, -0.3333, 0.0), (-1.049, -0.5523, -0.01229), (-1.107, -0.7438, -0.02178), (-0.7778, -0.7773, 0.0), (-0.5556, -0.7773, 0.0), (-0.3333, -0.7773, 0.0), (-0.1111, -0.7773, 0.0), (0.1111, -0.7773, 0.0), (0.3333, -0.7773, 0.0), (0.5556, -0.7773, 0.0), (0.5547, -0.7773, 0.0), (0.6641, -0.6978, -1.426e-09), (0.7769, -0.5556, 0.0), (0.7769, -0.3333, 0.0), (0.7769, -0.1111, 0.0), (0.7769, 0.1111, 0.0), (0.7769, 0.3333, 0.0), (0.7769, 0.5556, 0.0), (0.7769, 0.7778, 0.0), (0.5547, 1.0, 0.0), (0.5556, 1.0, 0.0), (0.3333, 1.0, 0.0), (0.1111, 1.0, 0.0), (-0.1111, 1.0, 0.0), (-0.3333, 1.0, 0.0), (-0.5556, 1.0, 0.0), (-0.7778, 1.0, 0.0), (-0.7778, -0.7778, 0.0), (-0.7778, -0.5556, 0.0), (-0.7778, -0.3333, 0.0), (-0.7778, -0.1111, 0.0), (-0.7778, 0.1111, 0.0), (-0.7778, 0.3333, 0.0), (-0.7778, 0.5556, 0.0), (-0.7778, 0.7778, 0.0), (-0.5556, -0.7778, 0.0), (-0.5239, -0.5021, 0.0), (-0.5556, -0.3333, 0.0), (-0.5556, -0.1111, 0.0), (-0.5556, 0.1111, 0.0), (-0.5556, 0.3333, 0.0), (-0.5269, 0.5107, 0.0), (-0.5556, 0.7778, 0.0), (-0.3333, -0.7778, 0.0), (-0.3333, -0.5556, 0.0), (-0.3333, 0.5556, 0.0), (-0.3333, 0.7778, 0.0), (-0.1111, -0.7778, 0.0), (-0.1111, -0.5556, 0.0), (-0.1111, 0.5556, 0.0), (-0.1111, 0.7778, 0.0), (0.1111, -0.7778, 0.0), (0.1111, -0.5556, 0.0), (0.1111, 0.5556, 0.0), (0.1111, 0.7778, 0.0), (0.3333, -0.7778, 0.0), (0.3333, -0.5556, 0.0), (0.3333, 0.5556, 0.0), (0.3333, 0.7778, 0.0), (0.5556, -0.7778, 0.0), (0.4694, -0.4468, 3.564e-10), (0.5556, -0.3333, 0.0), (0.5556, -0.1111, 0.0), (0.5556, 0.1111, 0.0), (0.5556, 0.3333, 0.0), (0.4975, 0.4828, 0.0), (0.5556, 0.7778, 0.0), (0.5547, -0.7778, 0.0), (0.4685, -0.4468, 3.564e-10), (0.5547, -0.3333, 0.0), (0.5547, -0.1111, 0.0), (0.5547, 0.1111, 0.0), (0.5547, 0.3333, 0.0), (0.4967, 0.4828, 0.0), (0.5547, 0.7778, 0.0), (-1.107, -0.7438, 0.1447), (0.5547, -0.7773, 0.1665), (0.6641, -0.6973, 0.1665), (0.7769, 0.7778, 0.1665), (0.7769, 1.0, 0.1665), (-0.7778, 1.0, 0.1665), (-1.0, 1.0, 0.1665), (-1.0, 0.7778, 0.1665), (-1.0, 0.5556, 0.1665), (-1.0, 0.3333, 0.1665), (-1.0, 0.1111, 0.1665), (-1.0, -0.1111, 0.1665), (-1.0, -0.3333, 0.1665), (-1.049, -0.5523, 0.1542), (-0.7778, -0.7773, 0.1665), (-0.5556, -0.7773, 0.1665), (-0.3333, -0.7773, 0.1665), (-0.1111, -0.7773, 0.1665), (0.1111, -0.7773, 0.1665), (0.3333, -0.7773, 0.1665), (0.5556, -0.7773, 0.1665), (0.6641, -0.6978, 0.1665), (0.7769, -0.5556, 0.1665), (0.7769, -0.3333, 0.1665), (0.7769, -0.1111, 0.1665), (0.7769, 0.1111, 0.1665), (0.7769, 0.3333, 0.1665), (0.7769, 0.5556, 0.1665), (0.5547, 1.0, 0.1665), (0.5556, 1.0, 0.1665), (0.3333, 1.0, 0.1665), (0.1111, 1.0, 0.1665), (-0.1111, 1.0, 0.1665), (-0.3333, 1.0, 0.1665), (-0.5556, 1.0, 0.1665), (-0.7778, 0.7778, 0.1665), (-0.7778, -0.7778, 0.1665), (-0.7778, -0.5556, 0.1665), (-0.7778, -0.3333, 0.1665), (-0.7778, -0.1111, 0.1665), (-0.7778, 0.1111, 0.1665), (-0.7778, 0.3333, 0.1665), (-0.7778, 0.5556, 0.1665), (-0.5556, 0.7778, 0.1665), (-0.5556, -0.7778, 0.1665), (-0.5239, -0.5021, 0.1665), (-0.5556, -0.3333, 0.1665), (-0.5556, -0.1111, 0.1665), (-0.5556, 0.1111, 0.1665), (-0.5556, 0.3333, 0.1665), (-0.5269, 0.5107, 0.1665), (-0.3333, 0.7778, 0.1665), (-0.3333, -0.7778, 0.1665), (-0.3333, -0.5556, 0.1665), (-0.3333, 0.5556, 0.1665), (-0.1111, 0.7778, 0.1665), (-0.1111, -0.7778, 0.1665), (-0.1111, -0.5556, 0.1665), (-0.1111, 0.5556, 0.1665), (0.1111, 0.7778, 0.1665), (0.1111, -0.7778, 0.1665), (0.1111, -0.5556, 0.1665), (0.1111, 0.5556, 0.1665), (0.3333, 0.7778, 0.1665), (0.3333, -0.7778, 0.1665), (0.3333, -0.5556, 0.1665), (0.3333, 0.5556, 0.1665), (0.5556, 0.7778, 0.1665), (0.5556, -0.7778, 0.1665), (0.4694, -0.4468, 0.1665), (0.5556, -0.3333, 0.1665), (0.5556, -0.1111, 0.1665), (0.5556, 0.1111, 0.1665), (0.5556, 0.3333, 0.1665), (0.4975, 0.4828, 0.1665), (0.5547, 0.7778, 0.1665), (0.5547, -0.7778, 0.1665), (0.4685, -0.4468, 0.1665), (0.5547, -0.3333, 0.1665), (0.5547, -0.1111, 0.1665), (0.5547, 0.1111, 0.1665), (0.5547, 0.3333, 0.1665), (0.4967, 0.4828, 0.1665)], [], [(82, 27, 2, 26), (3, 1, 34, 42), (42, 34, 33, 50), (50, 33, 32, 54), (54, 32, 31, 58), (58, 31, 30, 62), (62, 30, 29, 66), (66, 29, 28, 74), (74, 28, 27, 82), (10, 9, 36, 35), (9, 8, 37, 36), (8, 7, 38, 37), (7, 6, 39, 38), (6, 5, 40, 39), (5, 4, 41, 40), (4, 3, 42, 41), (11, 35, 43, 12), (35, 36, 44, 43), (36, 37, 45, 44), (37, 38, 46, 45), (38, 39, 47, 46), (39, 40, 48, 47), (40, 41, 49, 48), (41, 42, 50, 49), (12, 43, 51, 13), (43, 44, 52, 51), (49, 50, 54, 53), (13, 51, 55, 14), (51, 52, 56, 55), (53, 54, 58, 57), (14, 55, 59, 15), (55, 56, 60, 59), (57, 58, 62, 61), (15, 59, 63, 16), (59, 60, 64, 63), (61, 62, 66, 65), (16, 63, 67, 17), (63, 64, 68, 67), (65, 66, 74, 73), (17, 67, 75, 18), (67, 68, 76, 75), (68, 69, 77, 76), (69, 70, 78, 77), (70, 71, 79, 78), (71, 72, 80, 79), (72, 73, 81, 80), (73, 74, 82, 81), (18, 75, 19, 0), (75, 76, 20, 19), (76, 77, 21, 20), (77, 78, 22, 21), (78, 79, 23, 22), (79, 80, 24, 23), (80, 81, 25, 24), (81, 82, 26, 25), (158, 86, 87, 111), (90, 118, 88, 89), (118, 126, 117, 88), (126, 134, 116, 117), (134, 138, 115, 116), (138, 142, 114, 115), (142, 146, 113, 114), (146, 150, 112, 113), (150, 158, 111, 112), (83, 119, 120, 96), (96, 120, 121, 95), (95, 121, 122, 94), (94, 122, 123, 93), (93, 123, 124, 92), (92, 124, 125, 91), (91, 125, 118, 90), (97, 98, 127, 119), (119, 127, 128, 120), (120, 128, 129, 121), (121, 129, 130, 122), (122, 130, 131, 123), (123, 131, 132, 124), (124, 132, 133, 125), (125, 133, 126, 118), (98, 99, 135, 127), (127, 135, 136, 128), (133, 137, 134, 126), (99, 100, 139, 135), (135, 139, 140, 136), (137, 141, 138, 134), (100, 101, 143, 139), (139, 143, 144, 140), (141, 145, 142, 138), (101, 102, 147, 143), (143, 147, 148, 144), (145, 149, 146, 142), (102, 103, 151, 147), (147, 151, 152, 148), (149, 157, 150, 146), (103, 84, 159, 151), (151, 159, 160, 152), (152, 160, 161, 153), (153, 161, 162, 154), (154, 162, 163, 155), (155, 163, 164, 156), (156, 164, 165, 157), (157, 165, 158, 150), (84, 85, 104, 159), (159, 104, 105, 160), (160, 105, 106, 161), (161, 106, 107, 162), (162, 107, 108, 163), (163, 108, 109, 164), (164, 109, 110, 165), (165, 110, 86, 158), (28, 29, 113, 112), (1, 3, 90, 89), (56, 52, 136, 140), (29, 30, 114, 113), (3, 4, 91, 90), (53, 57, 141, 137), (30, 31, 115, 114), (4, 5, 92, 91), (31, 32, 116, 115), (5, 6, 93, 92), (32, 33, 117, 116), (6, 7, 94, 93), (60, 56, 140, 144), (33, 34, 88, 117), (7, 8, 95, 94), (57, 61, 145, 141), (8, 9, 96, 95), (9, 10, 83, 96), (64, 60, 144, 148), (11, 12, 98, 97), (61, 65, 149, 145), (12, 13, 99, 98), (13, 14, 100, 99), (14, 15, 101, 100), (68, 64, 148, 152), (15, 16, 102, 101), (65, 73, 157, 149), (16, 17, 103, 102), (17, 18, 84, 103), (0, 19, 104, 85), (69, 68, 152, 153), (19, 20, 105, 104), (70, 69, 153, 154), (44, 45, 129, 128), (20, 21, 106, 105), (71, 70, 154, 155), (45, 46, 130, 129), (21, 22, 107, 106), (72, 71, 155, 156), (46, 47, 131, 130), (22, 23, 108, 107), (73, 72, 156, 157), (47, 48, 132, 131), (23, 24, 109, 108), (48, 49, 133, 132), (24, 25, 110, 109), (52, 44, 128, 136), (25, 26, 86, 110), (18, 0, 85, 84), (49, 53, 137, 133), (2, 27, 111, 87), (26, 2, 87, 86), (27, 28, 112, 111), (34, 1, 89, 88), (35, 11, 97, 119, 83, 10)])
_uv = me_plane.uv_layers.new(name='UVMap')
_uv.uv.foreach_set('vector', [0.8889, 0.8889, 0.8889, 1.0, 1.0, 1.0, 1.0, 0.8889, 0.0, 0.8889, 0.0, 1.0, 0.1111, 1.0, 0.1111, 0.8889, 0.1111, 0.8889, 0.1111, 1.0, 0.2222, 1.0, 0.2222, 0.8889, 0.2222, 0.8889, 0.2222, 1.0, 0.3333, 1.0, 0.3333, 0.8889, 0.3333, 0.8889, 0.3333, 1.0, 0.4444, 1.0, 0.4444, 0.8889, 0.4444, 0.8889, 0.4444, 1.0, 0.5556, 1.0, 0.5556, 0.8889, 0.5556, 0.8889, 0.5556, 1.0, 0.6667, 1.0, 0.6667, 0.8889, 0.6667, 0.8889, 0.6667, 1.0, 0.7778, 1.0, 0.7778, 0.8889, 0.7778, 0.8889, 0.7778, 1.0, 0.8889, 1.0, 0.8889, 0.8889, 0.0, 0.1111, 0.0, 0.2222, 0.1111, 0.2222, 0.1111, 0.1111, 0.0, 0.2222, 0.0, 0.3333, 0.1111, 0.3333, 0.1111, 0.2222, 0.0, 0.3333, 0.0, 0.4444, 0.1111, 0.4444, 0.1111, 0.3333, 0.0, 0.4444, 0.0, 0.5556, 0.1111, 0.5556, 0.1111, 0.4444, 0.0, 0.5556, 0.0, 0.6667, 0.1111, 0.6667, 0.1111, 0.5556, 0.0, 0.6667, 0.0, 0.7778, 0.1111, 0.7778, 0.1111, 0.6667, 0.0, 0.7778, 0.0, 0.8889, 0.1111, 0.8889, 0.1111, 0.7778, 0.1111, 0.0, 0.1111, 0.1111, 0.2222, 0.1111, 0.2222, 0.0, 0.1111, 0.1111, 0.1111, 0.2222, 0.2222, 0.2222, 0.2222, 0.1111, 0.1111, 0.2222, 0.1111, 0.3333, 0.2222, 0.3333, 0.2222, 0.2222, 0.1111, 0.3333, 0.1111, 0.4444, 0.2222, 0.4444, 0.2222, 0.3333, 0.1111, 0.4444, 0.1111, 0.5556, 0.2222, 0.5556, 0.2222, 0.4444, 0.1111, 0.5556, 0.1111, 0.6667, 0.2222, 0.6667, 0.2222, 0.5556, 0.1111, 0.6667, 0.1111, 0.7778, 0.2222, 0.7778, 0.2222, 0.6667, 0.1111, 0.7778, 0.1111, 0.8889, 0.2222, 0.8889, 0.2222, 0.7778, 0.2222, 0.0, 0.2222, 0.1111, 0.3333, 0.1111, 0.3333, 0.0, 0.2222, 0.1111, 0.2222, 0.2222, 0.3333, 0.2222, 0.3333, 0.1111, 0.2222, 0.7778, 0.2222, 0.8889, 0.3333, 0.8889, 0.3333, 0.7778, 0.3333, 0.0, 0.3333, 0.1111, 0.4444, 0.1111, 0.4444, 0.0, 0.3333, 0.1111, 0.3333, 0.2222, 0.4444, 0.2222, 0.4444, 0.1111, 0.3333, 0.7778, 0.3333, 0.8889, 0.4444, 0.8889, 0.4444, 0.7778, 0.4444, 0.0, 0.4444, 0.1111, 0.5556, 0.1111, 0.5556, 0.0, 0.4444, 0.1111, 0.4444, 0.2222, 0.5556, 0.2222, 0.5556, 0.1111, 0.4444, 0.7778, 0.4444, 0.8889, 0.5556, 0.8889, 0.5556, 0.7778, 0.5556, 0.0, 0.5556, 0.1111, 0.6667, 0.1111, 0.6667, 0.0, 0.5556, 0.1111, 0.5556, 0.2222, 0.6667, 0.2222, 0.6667, 0.1111, 0.5556, 0.7778, 0.5556, 0.8889, 0.6667, 0.8889, 0.6667, 0.7778, 0.6667, 0.0, 0.6667, 0.1111, 0.7778, 0.1111, 0.7778, 0.0, 0.6667, 0.1111, 0.6667, 0.2222, 0.7778, 0.2222, 0.7778, 0.1111, 0.6667, 0.7778, 0.6667, 0.8889, 0.7778, 0.8889, 0.7778, 0.7778, 0.7778, 0.0, 0.7778, 0.1111, 0.8889, 0.1111, 0.8889, 0.0, 0.7778, 0.1111, 0.7778, 0.2222, 0.8889, 0.2222, 0.8889, 0.1111, 0.7778, 0.2222, 0.7778, 0.3333, 0.8889, 0.3333, 0.8889, 0.2222, 0.7778, 0.3333, 0.7778, 0.4444, 0.8889, 0.4444, 0.8889, 0.3333, 0.7778, 0.4444, 0.7778, 0.5556, 0.8889, 0.5556, 0.8889, 0.4444, 0.7778, 0.5556, 0.7778, 0.6667, 0.8889, 0.6667, 0.8889, 0.5556, 0.7778, 0.6667, 0.7778, 0.7778, 0.8889, 0.7778, 0.8889, 0.6667, 0.7778, 0.7778, 0.7778, 0.8889, 0.8889, 0.8889, 0.8889, 0.7778, 0.8889, 0.0, 0.8889, 0.1111, 1.0, 0.1111, 1.0, 0.0, 0.8889, 0.1111, 0.8889, 0.2222, 1.0, 0.2222, 1.0, 0.1111, 0.8889, 0.2222, 0.8889, 0.3333, 1.0, 0.3333, 1.0, 0.2222, 0.8889, 0.3333, 0.8889, 0.4444, 1.0, 0.4444, 1.0, 0.3333, 0.8889, 0.4444, 0.8889, 0.5556, 1.0, 0.5556, 1.0, 0.4444, 0.8889, 0.5556, 0.8889, 0.6667, 1.0, 0.6667, 1.0, 0.5556, 0.8889, 0.6667, 0.8889, 0.7778, 1.0, 0.7778, 1.0, 0.6667, 0.8889, 0.7778, 0.8889, 0.8889, 1.0, 0.8889, 1.0, 0.7778, 0.8889, 0.8889, 1.0, 0.8889, 1.0, 1.0, 0.8889, 1.0, 0.0, 0.8889, 0.1111, 0.8889, 0.1111, 1.0, 0.0, 1.0, 0.1111, 0.8889, 0.2222, 0.8889, 0.2222, 1.0, 0.1111, 1.0, 0.2222, 0.8889, 0.3333, 0.8889, 0.3333, 1.0, 0.2222, 1.0, 0.3333, 0.8889, 0.4444, 0.8889, 0.4444, 1.0, 0.3333, 1.0, 0.4444, 0.8889, 0.5556, 0.8889, 0.5556, 1.0, 0.4444, 1.0, 0.5556, 0.8889, 0.6667, 0.8889, 0.6667, 1.0, 0.5556, 1.0, 0.6667, 0.8889, 0.7778, 0.8889, 0.7778, 1.0, 0.6667, 1.0, 0.7778, 0.8889, 0.8889, 0.8889, 0.8889, 1.0, 0.7778, 1.0, 0.0, 0.1111, 0.1111, 0.1111, 0.1111, 0.2222, 0.0, 0.2222, 0.0, 0.2222, 0.1111, 0.2222, 0.1111, 0.3333, 0.0, 0.3333, 0.0, 0.3333, 0.1111, 0.3333, 0.1111, 0.4444, 0.0, 0.4444, 0.0, 0.4444, 0.1111, 0.4444, 0.1111, 0.5556, 0.0, 0.5556, 0.0, 0.5556, 0.1111, 0.5556, 0.1111, 0.6667, 0.0, 0.6667, 0.0, 0.6667, 0.1111, 0.6667, 0.1111, 0.7778, 0.0, 0.7778, 0.0, 0.7778, 0.1111, 0.7778, 0.1111, 0.8889, 0.0, 0.8889, 0.1111, 0.0, 0.2222, 0.0, 0.2222, 0.1111, 0.1111, 0.1111, 0.1111, 0.1111, 0.2222, 0.1111, 0.2222, 0.2222, 0.1111, 0.2222, 0.1111, 0.2222, 0.2222, 0.2222, 0.2222, 0.3333, 0.1111, 0.3333, 0.1111, 0.3333, 0.2222, 0.3333, 0.2222, 0.4444, 0.1111, 0.4444, 0.1111, 0.4444, 0.2222, 0.4444, 0.2222, 0.5556, 0.1111, 0.5556, 0.1111, 0.5556, 0.2222, 0.5556, 0.2222, 0.6667, 0.1111, 0.6667, 0.1111, 0.6667, 0.2222, 0.6667, 0.2222, 0.7778, 0.1111, 0.7778, 0.1111, 0.7778, 0.2222, 0.7778, 0.2222, 0.8889, 0.1111, 0.8889, 0.2222, 0.0, 0.3333, 0.0, 0.3333, 0.1111, 0.2222, 0.1111, 0.2222, 0.1111, 0.3333, 0.1111, 0.3333, 0.2222, 0.2222, 0.2222, 0.2222, 0.7778, 0.3333, 0.7778, 0.3333, 0.8889, 0.2222, 0.8889, 0.3333, 0.0, 0.4444, 0.0, 0.4444, 0.1111, 0.3333, 0.1111, 0.3333, 0.1111, 0.4444, 0.1111, 0.4444, 0.2222, 0.3333, 0.2222, 0.3333, 0.7778, 0.4444, 0.7778, 0.4444, 0.8889, 0.3333, 0.8889, 0.4444, 0.0, 0.5556, 0.0, 0.5556, 0.1111, 0.4444, 0.1111, 0.4444, 0.1111, 0.5556, 0.1111, 0.5556, 0.2222, 0.4444, 0.2222, 0.4444, 0.7778, 0.5556, 0.7778, 0.5556, 0.8889, 0.4444, 0.8889, 0.5556, 0.0, 0.6667, 0.0, 0.6667, 0.1111, 0.5556, 0.1111, 0.5556, 0.1111, 0.6667, 0.1111, 0.6667, 0.2222, 0.5556, 0.2222, 0.5556, 0.7778, 0.6667, 0.7778, 0.6667, 0.8889, 0.5556, 0.8889, 0.6667, 0.0, 0.7778, 0.0, 0.7778, 0.1111, 0.6667, 0.1111, 0.6667, 0.1111, 0.7778, 0.1111, 0.7778, 0.2222, 0.6667, 0.2222, 0.6667, 0.7778, 0.7778, 0.7778, 0.7778, 0.8889, 0.6667, 0.8889, 0.7778, 0.0, 0.8889, 0.0, 0.8889, 0.1111, 0.7778, 0.1111, 0.7778, 0.1111, 0.8889, 0.1111, 0.8889, 0.2222, 0.7778, 0.2222, 0.7778, 0.2222, 0.8889, 0.2222, 0.8889, 0.3333, 0.7778, 0.3333, 0.7778, 0.3333, 0.8889, 0.3333, 0.8889, 0.4444, 0.7778, 0.4444, 0.7778, 0.4444, 0.8889, 0.4444, 0.8889, 0.5556, 0.7778, 0.5556, 0.7778, 0.5556, 0.8889, 0.5556, 0.8889, 0.6667, 0.7778, 0.6667, 0.7778, 0.6667, 0.8889, 0.6667, 0.8889, 0.7778, 0.7778, 0.7778, 0.7778, 0.7778, 0.8889, 0.7778, 0.8889, 0.8889, 0.7778, 0.8889, 0.8889, 0.0, 1.0, 0.0, 1.0, 0.1111, 0.8889, 0.1111, 0.8889, 0.1111, 1.0, 0.1111, 1.0, 0.2222, 0.8889, 0.2222, 0.8889, 0.2222, 1.0, 0.2222, 1.0, 0.3333, 0.8889, 0.3333, 0.8889, 0.3333, 1.0, 0.3333, 1.0, 0.4444, 0.8889, 0.4444, 0.8889, 0.4444, 1.0, 0.4444, 1.0, 0.5556, 0.8889, 0.5556, 0.8889, 0.5556, 1.0, 0.5556, 1.0, 0.6667, 0.8889, 0.6667, 0.8889, 0.6667, 1.0, 0.6667, 1.0, 0.7778, 0.8889, 0.7778, 0.8889, 0.7778, 1.0, 0.7778, 1.0, 0.8889, 0.8889, 0.8889, 0.7778, 1.0, 0.6667, 1.0, 0.6667, 1.0, 0.7778, 1.0, 0.0, 1.0, 0.0, 0.8889, 0.0, 0.8889, 0.0, 1.0, 0.4444, 0.2222, 0.3333, 0.2222, 0.3333, 0.2222, 0.4444, 0.2222, 0.6667, 1.0, 0.5556, 1.0, 0.5556, 1.0, 0.6667, 1.0, 0.0, 0.8889, 0.0, 0.7778, 0.0, 0.7778, 0.0, 0.8889, 0.3333, 0.7778, 0.4444, 0.7778, 0.4444, 0.7778, 0.3333, 0.7778, 0.5556, 1.0, 0.4444, 1.0, 0.4444, 1.0, 0.5556, 1.0, 0.0, 0.7778, 0.0, 0.6667, 0.0, 0.6667, 0.0, 0.7778, 0.4444, 1.0, 0.3333, 1.0, 0.3333, 1.0, 0.4444, 1.0, 0.0, 0.6667, 0.0, 0.5556, 0.0, 0.5556, 0.0, 0.6667, 0.3333, 1.0, 0.2222, 1.0, 0.2222, 1.0, 0.3333, 1.0, 0.0, 0.5556, 0.0, 0.4444, 0.0, 0.4444, 0.0, 0.5556, 0.5556, 0.2222, 0.4444, 0.2222, 0.4444, 0.2222, 0.5556, 0.2222, 0.2222, 1.0, 0.1111, 1.0, 0.1111, 1.0, 0.2222, 1.0, 0.0, 0.4444, 0.0, 0.3333, 0.0, 0.3333, 0.0, 0.4444, 0.4444, 0.7778, 0.5556, 0.7778, 0.5556, 0.7778, 0.4444, 0.7778, 0.0, 0.3333, 0.0, 0.2222, 0.0, 0.2222, 0.0, 0.3333, 0.0, 0.2222, 0.0, 0.1111, 0.0, 0.1111, 0.0, 0.2222, 0.6667, 0.2222, 0.5556, 0.2222, 0.5556, 0.2222, 0.6667, 0.2222, 0.1111, 0.0, 0.2222, 0.0, 0.2222, 0.0, 0.1111, 0.0, 0.5556, 0.7778, 0.6667, 0.7778, 0.6667, 0.7778, 0.5556, 0.7778, 0.2222, 0.0, 0.3333, 0.0, 0.3333, 0.0, 0.2222, 0.0, 0.3333, 0.0, 0.4444, 0.0, 0.4444, 0.0, 0.3333, 0.0, 0.4444, 0.0, 0.5556, 0.0, 0.5556, 0.0, 0.4444, 0.0, 0.7778, 0.2222, 0.6667, 0.2222, 0.6667, 0.2222, 0.7778, 0.2222, 0.5556, 0.0, 0.6667, 0.0, 0.6667, 0.0, 0.5556, 0.0, 0.6667, 0.7778, 0.7778, 0.7778, 0.7778, 0.7778, 0.6667, 0.7778, 0.6667, 0.0, 0.7778, 0.0, 0.7778, 0.0, 0.6667, 0.0, 0.7778, 0.0, 0.8889, 0.0, 0.8889, 0.0, 0.7778, 0.0, 1.0, 0.0, 1.0, 0.1111, 1.0, 0.1111, 1.0, 0.0, 0.7778, 0.3333, 0.7778, 0.2222, 0.7778, 0.2222, 0.7778, 0.3333, 1.0, 0.1111, 1.0, 0.2222, 1.0, 0.2222, 1.0, 0.1111, 0.7778, 0.4444, 0.7778, 0.3333, 0.7778, 0.3333, 0.7778, 0.4444, 0.2222, 0.2222, 0.2222, 0.3333, 0.2222, 0.3333, 0.2222, 0.2222, 1.0, 0.2222, 1.0, 0.3333, 1.0, 0.3333, 1.0, 0.2222, 0.7778, 0.5556, 0.7778, 0.4444, 0.7778, 0.4444, 0.7778, 0.5556, 0.2222, 0.3333, 0.2222, 0.4444, 0.2222, 0.4444, 0.2222, 0.3333, 1.0, 0.3333, 1.0, 0.4444, 1.0, 0.4444, 1.0, 0.3333, 0.7778, 0.6667, 0.7778, 0.5556, 0.7778, 0.5556, 0.7778, 0.6667, 0.2222, 0.4444, 0.2222, 0.5556, 0.2222, 0.5556, 0.2222, 0.4444, 1.0, 0.4444, 1.0, 0.5556, 1.0, 0.5556, 1.0, 0.4444, 0.7778, 0.7778, 0.7778, 0.6667, 0.7778, 0.6667, 0.7778, 0.7778, 0.2222, 0.5556, 0.2222, 0.6667, 0.2222, 0.6667, 0.2222, 0.5556, 1.0, 0.5556, 1.0, 0.6667, 1.0, 0.6667, 1.0, 0.5556, 0.2222, 0.6667, 0.2222, 0.7778, 0.2222, 0.7778, 0.2222, 0.6667, 1.0, 0.6667, 1.0, 0.7778, 1.0, 0.7778, 1.0, 0.6667, 0.3333, 0.2222, 0.2222, 0.2222, 0.2222, 0.2222, 0.3333, 0.2222, 1.0, 0.7778, 1.0, 0.8889, 1.0, 0.8889, 1.0, 0.7778, 0.8889, 0.0, 1.0, 0.0, 1.0, 0.0, 0.8889, 0.0, 0.2222, 0.7778, 0.3333, 0.7778, 0.3333, 0.7778, 0.2222, 0.7778, 1.0, 1.0, 0.8889, 1.0, 0.8889, 1.0, 1.0, 1.0, 1.0, 0.8889, 1.0, 1.0, 1.0, 1.0, 1.0, 0.8889, 0.8889, 1.0, 0.7778, 1.0, 0.7778, 1.0, 0.8889, 1.0, 0.1111, 1.0, 0.0, 1.0, 0.0, 1.0, 0.1111, 1.0, 0.1111, 0.1111, 0.1111, 0.0, 0.1111, 0.0, 0.1111, 0.1111, 0.0, 0.1111, 0.0, 0.1111])
me_plane.materials.append(mat_material_002)
me_plane.use_remesh_fix_poles = True
me_plane.use_remesh_preserve_attributes = False
me_plane.use_mirror_vertex_groups = False
me_plane.update()
me_cube_004 = bpy.data.meshes.new('Cube.004')
me_cube_004.from_pydata([(-1.0, -1.0, -1.0), (-1.0, -1.0, 1.0), (-3.548, 1.762, -1.0), (-3.548, 1.762, 1.0), (1.0, -1.0, -1.0), (1.0, -1.0, 1.0), (-1.548, 1.762, -1.0), (-1.548, 1.762, 1.0)], [], [(0, 1, 3, 2), (2, 3, 7, 6), (6, 7, 5, 4), (4, 5, 1, 0), (2, 6, 4, 0), (7, 3, 1, 5)])
_uv = me_cube_004.uv_layers.new(name='UVMap')
_uv.uv.foreach_set('vector', [1.718e-08, 0.2652, 0.2882, 0.2652, 0.2882, 1.0, 3.435e-08, 1.0, 0.2882, 4.662e-08, 0.5764, 0.0, 0.5764, 0.2652, 0.2882, 0.2652, 0.2882, 0.2652, 0.5764, 0.2652, 0.5764, 1.0, 0.2882, 1.0, 0.0, 4.662e-08, 0.2882, 0.0, 0.2882, 0.2652, 1.718e-08, 0.2652, 0.7882, 0.0, 1.0, 0.2652, 1.0, 1.0, 0.7882, 0.7348, 0.5764, 0.2652, 0.7882, 0.0, 0.7882, 0.7348, 0.5764, 1.0])
me_cube_004.materials.append(mat_material_003)
me_cube_004.use_remesh_fix_poles = True
me_cube_004.use_remesh_preserve_attributes = False
me_cube_004.use_mirror_vertex_groups = False
me_cube_004.update()
me_cube_005 = bpy.data.meshes.new('Cube.005')
me_cube_005.from_pydata([(-1.468, -1.171, -1.0), (-1.468, -1.171, 1.0), (-0.6375, 1.137, -0.9731), (-0.6375, 1.137, 1.027), (0.5324, -1.171, -1.0), (0.5324, -1.171, 1.0), (1.362, 1.137, -0.9731), (1.362, 1.137, 1.027)], [], [(0, 1, 3, 2), (2, 3, 7, 6), (6, 7, 5, 4), (4, 5, 1, 0), (2, 6, 4, 0), (7, 3, 1, 5)])
_uv = me_cube_005.uv_layers.new(name='UVMap')
_uv.uv.foreach_set('vector', [0.375, 0.0, 0.625, 0.0, 0.625, 0.25, 0.375, 0.25, 0.375, 0.25, 0.625, 0.25, 0.625, 0.5, 0.375, 0.5, 0.375, 0.5, 0.625, 0.5, 0.625, 0.75, 0.375, 0.75, 0.375, 0.75, 0.625, 0.75, 0.625, 1.0, 0.375, 1.0, 0.125, 0.5, 0.375, 0.5, 0.375, 0.75, 0.125, 0.75, 0.625, 0.5, 0.875, 0.5, 0.875, 0.75, 0.625, 0.75])
me_cube_005.materials.append(mat_material_001)
me_cube_005.use_remesh_fix_poles = True
me_cube_005.use_remesh_preserve_attributes = False
me_cube_005.use_mirror_vertex_groups = False
me_cube_005.update()

# ---- objects
ob_main_gun_body = bpy.data.objects.new('Main Gun Body', me_cube)
ob_empty = bpy.data.objects.new('Empty', None)
ob_barrel_end_2 = bpy.data.objects.new('Barrel end 2', me_cylinder)
ob_barrel_end = bpy.data.objects.new('Barrel end', me_cylinder_001)
ob_trigger_guard = bpy.data.objects.new('Trigger Guard', me_plane)
ob_trigger = bpy.data.objects.new('Trigger', me_cube_004)
ob_handle = bpy.data.objects.new('Handle', me_cube_005)

# ---- transforms, parenting, visibility, modifiers, constraints
ob_main_gun_body.location = (-1.156, 0.545, 0.0)
ob_main_gun_body.scale = (0.3906, 0.3906, 0.1155)
ob_main_gun_body.lock_rotations_4d = False
ob_main_gun_body.empty_display_type = 'ARROWS'
ob_main_gun_body.lineart.crease_threshold = 0.0
ob_empty.location = (0.0, 0.0, 0.0)
ob_empty.empty_display_type = 'IMAGE'
ob_empty.empty_display_size = 5.0
ob_empty.lineart.crease_threshold = 0.0
ob_barrel_end_2.location = (1.965, 0.7327, 0.0)
ob_barrel_end_2.rotation_euler = (-0.0, 1.571, 0.0)
ob_barrel_end_2.scale = (-0.08737, -0.2932, -0.216)
ob_barrel_end_2.lineart.crease_threshold = 0.0
ob_barrel_end.location = (2.148, 0.8352, 0.0)
ob_barrel_end.rotation_euler = (-0.0, 1.571, 0.0)
ob_barrel_end.scale = (-0.07017, -0.07017, -0.07017)
ob_barrel_end.lineart.crease_threshold = 0.0
ob_trigger_guard.location = (-0.09139, 0.0, -0.02705)
ob_trigger_guard.scale = (0.4571, 0.3266, 0.3266)
ob_trigger_guard.lineart.crease_threshold = 0.0
ob_trigger.location = (-0.3051, 0.167, 0.0)
ob_trigger.scale = (-0.05678, -0.1383, -0.01134)
ob_trigger.lineart.crease_threshold = 0.0
ob_handle.location = (-1.481, -0.87, 0.0)
ob_handle.rotation_euler = (0.0, -0.0, -0.1228)
ob_handle.scale = (0.2853, 0.5197, 0.1639)
ob_handle.lineart.crease_threshold = 0.0

# ---- collection membership
col_collection.objects.link(ob_main_gun_body)
col_collection.objects.link(ob_empty)
col_collection.objects.link(ob_barrel_end_2)
col_collection.objects.link(ob_barrel_end)
col_collection.objects.link(ob_trigger_guard)
col_collection.objects.link(ob_trigger)
col_collection.objects.link(ob_handle)

# ---- scene / render settings (as saved in the file)
scene.frame_start = 1; scene.frame_end = 250; scene.frame_set(1)
scene.render.engine = 'BLENDER_EEVEE_NEXT'
scene.cycles.use_denoising = False
scene.cycles.samples = 128
scene.cycles.sampling_pattern = 'TABULATED_SOBOL'
scene.cycles.use_adaptive_sampling = False
scene.cycles.use_light_tree = False
scene.view_settings.view_transform = 'Filmic'
bpy.context.view_layer.update()

# ---- added for rendering (the .blend has no active camera and no usable light): camera, sun
cam_auto = bpy.data.cameras.new('AutoCamera')
cam_auto.lens = 50.0
cam_auto.sensor_width = 36.0
cam_auto.clip_end = 1000.0
ob_auto_camera = bpy.data.objects.new('AutoCamera', cam_auto)
scene.collection.objects.link(ob_auto_camera)
ob_auto_camera.location = (4.87095, -6.03989, 3.89332)
ob_auto_camera.rotation_euler = (1.09748, -7.21219e-08, 0.694738)
scene.camera = ob_auto_camera
light_auto_sun = bpy.data.lights.new('AutoSun', 'SUN')
light_auto_sun.energy = 3.0
light_auto_sun.angle = 0.0523599
ob_auto_sun = bpy.data.objects.new('AutoSun', light_auto_sun)
scene.collection.objects.link(ob_auto_sun)
ob_auto_sun.rotation_euler = (0.872665, 0.174533, 0.523599)
bpy.context.view_layer.update()
